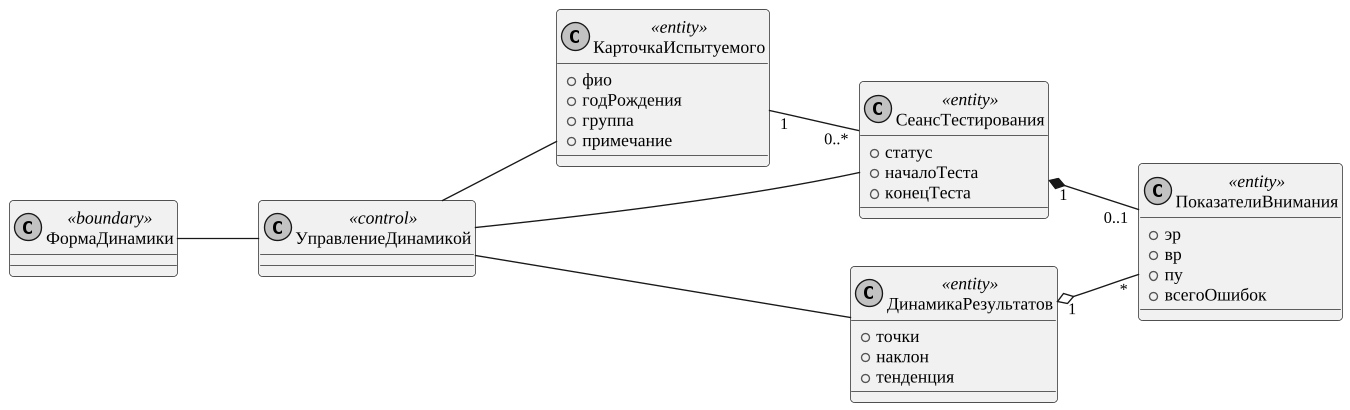

The diagram above was rendered by PlantUML. Its source (embedded in the PNG):
@startuml
skinparam monochrome true
skinparam shadowing false
skinparam defaultFontName "Liberation Serif"
skinparam defaultFontSize 13
skinparam dpi 130
skinparam ArrowFontSize 12
skinparam roundcorner 6
skinparam wrapWidth 320
left to right direction
class ФормаДинамики <<boundary>> {

}
class УправлениеДинамикой <<control>> {

}
class КарточкаИспытуемого <<entity>> {
  +фио
  +годРождения
  +группа
  +примечание
}
class СеансТестирования <<entity>> {
  +статус
  +началоТеста
  +конецТеста
}
class ДинамикаРезультатов <<entity>> {
  +точки
  +наклон
  +тенденция
}
class ПоказателиВнимания <<entity>> {
  +эр
  +вр
  +пу
  +всегоОшибок
}
ФормаДинамики -- УправлениеДинамикой
УправлениеДинамикой -- КарточкаИспытуемого
УправлениеДинамикой -- СеансТестирования
УправлениеДинамикой -- ДинамикаРезультатов
КарточкаИспытуемого "1" -- "0..*" СеансТестирования
СеансТестирования "1" *-- "0..1" ПоказателиВнимания
ДинамикаРезультатов "1" o-- "*" ПоказателиВнимания
@enduml